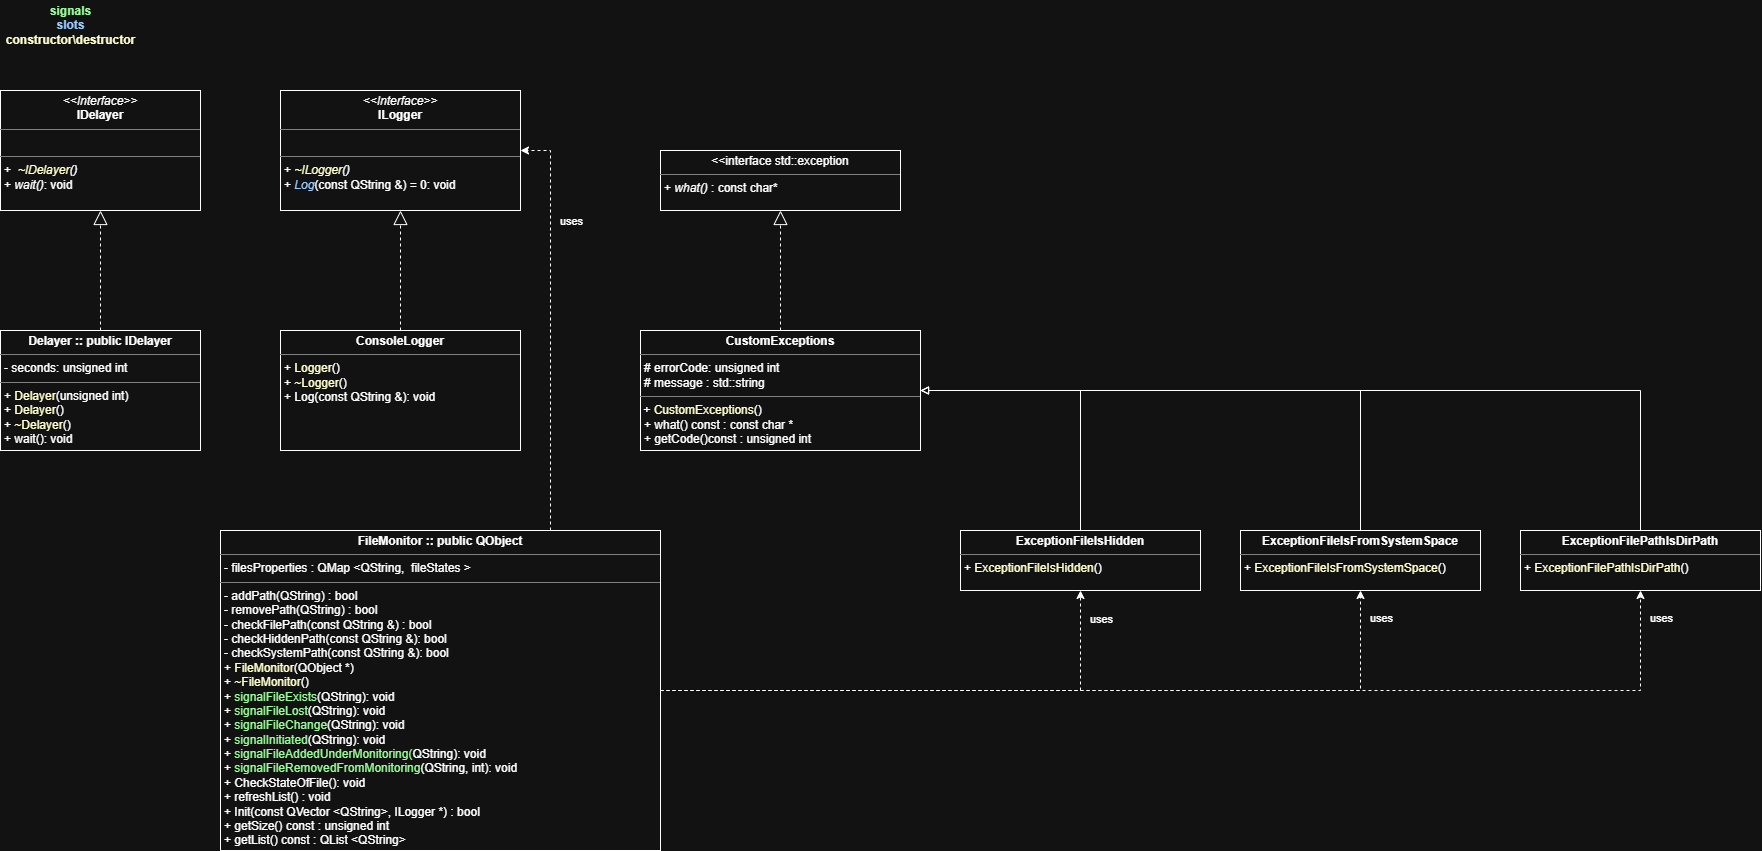

The diagram above was exported from draw.io. Its source (the exported page's mxGraphModel, read from the mxfile embedded in the PNG):
<mxGraphModel dx="1636" dy="806" grid="1" gridSize="10" guides="1" tooltips="1" connect="1" arrows="1" fold="1" page="1" pageScale="1" pageWidth="827" pageHeight="1169" math="0" shadow="0">
  <root>
    <mxCell id="0" />
    <mxCell id="1" parent="0" />
    <mxCell id="X88csitm1GCbTus264jZ-2" parent="1" style="verticalAlign=top;align=left;overflow=fill;html=1;whiteSpace=wrap;" value="&lt;p style=&quot;margin:0px;margin-top:4px;text-align:center;&quot;&gt;&lt;i&gt;&amp;lt;&amp;lt;Interface&amp;gt;&amp;gt;&lt;/i&gt;&lt;br&gt;&lt;b&gt;IDelayer&lt;/b&gt;&lt;/p&gt;&lt;hr size=&quot;1&quot; style=&quot;border-style:solid;&quot;&gt;&lt;p style=&quot;margin: 0px 0px 0px 4px;&quot;&gt;&lt;/p&gt;&lt;p style=&quot;margin:0px;margin-left:4px;&quot;&gt;&lt;/p&gt;&lt;p style=&quot;margin:0px;margin-left:4px;&quot;&gt;&lt;br&gt;&lt;/p&gt;&lt;hr size=&quot;1&quot; style=&quot;border-style: solid;&quot;&gt;&lt;p style=&quot;margin: 0px 0px 0px 4px;&quot;&gt;&lt;/p&gt;&lt;p style=&quot;margin: 0px 0px 0px 4px;&quot;&gt;&lt;/p&gt;&lt;p style=&quot;margin:0px;margin-left:4px;&quot;&gt;+&amp;nbsp;&amp;nbsp;&lt;i&gt;&lt;font style=&quot;color: light-dark(rgb(0, 0, 0), rgb(255, 255, 204));&quot;&gt;~IDelayer&lt;/font&gt;()&lt;/i&gt;&lt;br&gt;+&amp;nbsp;&lt;i&gt;wait()&lt;/i&gt;: void&lt;/p&gt;" vertex="1">
      <mxGeometry height="120" width="200" x="120" y="560" as="geometry" />
    </mxCell>
    <mxCell id="X88csitm1GCbTus264jZ-4" parent="1" style="verticalAlign=top;align=left;overflow=fill;html=1;whiteSpace=wrap;" value="&lt;p style=&quot;margin:0px;margin-top:4px;text-align:center;&quot;&gt;&lt;i&gt;&amp;lt;&amp;lt;Interface&amp;gt;&amp;gt;&lt;/i&gt;&lt;br&gt;&lt;b&gt;ILogger&lt;/b&gt;&lt;/p&gt;&lt;hr size=&quot;1&quot; style=&quot;border-style:solid;&quot;&gt;&lt;p style=&quot;margin:0px;margin-left:4px;&quot;&gt;&lt;/p&gt;&lt;p style=&quot;margin:0px;margin-left:4px;&quot;&gt;&lt;br&gt;&lt;/p&gt;&lt;hr size=&quot;1&quot; style=&quot;border-style: solid;&quot;&gt;&lt;p style=&quot;margin: 0px 0px 0px 4px;&quot;&gt;&lt;/p&gt;&lt;p style=&quot;margin: 0px 0px 0px 4px;&quot;&gt;&lt;/p&gt;&lt;p style=&quot;margin:0px;margin-left:4px;&quot;&gt;+ &lt;i&gt;&lt;font style=&quot;color: light-dark(rgb(0, 0, 0), rgb(255, 255, 204));&quot;&gt;~ILogger&lt;/font&gt;()&lt;/i&gt;&lt;br&gt;+&amp;nbsp;&lt;i&gt;&lt;font style=&quot;color: light-dark(rgb(0, 0, 0), rgb(153, 204, 255));&quot;&gt;Log&lt;/font&gt;&lt;/i&gt;(const QString &amp;amp;) = 0: void&lt;/p&gt;" vertex="1">
      <mxGeometry height="120" width="240" x="400" y="560" as="geometry" />
    </mxCell>
    <mxCell id="30N4tTfdrNdOhSgg4rxy-3" edge="1" parent="1" source="X88csitm1GCbTus264jZ-5" style="edgeStyle=orthogonalEdgeStyle;rounded=0;orthogonalLoop=1;jettySize=auto;html=1;exitX=0.5;exitY=0;exitDx=0;exitDy=0;entryX=0.5;entryY=1;entryDx=0;entryDy=0;endArrow=block;endFill=0;endSize=12;dashed=1;" target="30N4tTfdrNdOhSgg4rxy-1">
      <mxGeometry relative="1" as="geometry" />
    </mxCell>
    <mxCell id="X88csitm1GCbTus264jZ-5" parent="1" style="verticalAlign=top;align=left;overflow=fill;html=1;whiteSpace=wrap;" value="&lt;p style=&quot;margin:0px;margin-top:4px;text-align:center;&quot;&gt;&lt;b&gt;CustomExceptions&lt;/b&gt;&lt;/p&gt;&lt;hr size=&quot;1&quot; style=&quot;border-style:solid;&quot;&gt;&lt;p style=&quot;margin:0px;margin-left:4px;&quot;&gt;# errorCode: unsigned int&lt;/p&gt;&lt;p style=&quot;margin:0px;margin-left:4px;&quot;&gt;# message : std::string&lt;/p&gt;&lt;hr size=&quot;1&quot; style=&quot;border-style:solid;&quot;&gt;&amp;nbsp;+ &lt;font style=&quot;color: light-dark(rgb(0, 0, 0), rgb(255, 255, 204));&quot;&gt;CustomExceptions&lt;/font&gt;()&lt;br&gt;&lt;p style=&quot;margin:0px;margin-left:4px;&quot;&gt;&lt;span style=&quot;background-color: transparent; color: light-dark(rgb(0, 0, 0), rgb(255, 255, 255));&quot;&gt;+ &lt;/span&gt;&lt;span style=&quot;background-color: transparent; color: light-dark(rgb(0, 0, 0), rgb(255, 255, 255));&quot;&gt;what()&lt;/span&gt;&lt;i style=&quot;background-color: transparent; color: light-dark(rgb(0, 0, 0), rgb(255, 255, 255));&quot;&gt;&amp;nbsp;&lt;/i&gt;&lt;span style=&quot;background-color: transparent; color: light-dark(rgb(0, 0, 0), rgb(255, 255, 255));&quot;&gt;const &lt;/span&gt;&lt;span style=&quot;background-color: transparent; color: light-dark(rgb(0, 0, 0), rgb(255, 255, 255));&quot;&gt;: const char *&lt;/span&gt;&lt;/p&gt;&lt;p style=&quot;margin:0px;margin-left:4px;&quot;&gt;+ getCode()const : unsigned int&lt;/p&gt;" vertex="1">
      <mxGeometry height="120" width="280" x="760" y="800" as="geometry" />
    </mxCell>
    <mxCell id="X88csitm1GCbTus264jZ-7" parent="1" style="verticalAlign=top;align=left;overflow=fill;html=1;whiteSpace=wrap;" value="&lt;p style=&quot;margin:0px;margin-top:4px;text-align:center;&quot;&gt;&lt;b&gt;Delayer :: public IDelayer&lt;/b&gt;&lt;/p&gt;&lt;hr size=&quot;1&quot; style=&quot;border-style:solid;&quot;&gt;&lt;p style=&quot;margin:0px;margin-left:4px;&quot;&gt;- seconds: unsigned int&lt;/p&gt;&lt;hr size=&quot;1&quot; style=&quot;border-style:solid;&quot;&gt;&lt;p style=&quot;margin:0px;margin-left:4px;&quot;&gt;+ &lt;font style=&quot;color: light-dark(rgb(0, 0, 0), rgb(255, 255, 204));&quot;&gt;Delayer&lt;/font&gt;(unsigned int)&lt;/p&gt;&lt;p style=&quot;margin:0px;margin-left:4px;&quot;&gt;+ &lt;font style=&quot;color: light-dark(rgb(0, 0, 0), rgb(255, 255, 204));&quot;&gt;Delayer&lt;/font&gt;()&lt;/p&gt;&lt;p style=&quot;margin:0px;margin-left:4px;&quot;&gt;+ &lt;font style=&quot;color: light-dark(rgb(0, 0, 0), rgb(255, 255, 204));&quot;&gt;~Delayer&lt;/font&gt;()&lt;/p&gt;&lt;p style=&quot;margin:0px;margin-left:4px;&quot;&gt;+ wait(): void&amp;nbsp;&lt;/p&gt;" vertex="1">
      <mxGeometry height="120" width="200" x="120" y="800" as="geometry" />
    </mxCell>
    <mxCell id="X88csitm1GCbTus264jZ-9" parent="1" style="verticalAlign=top;align=left;overflow=fill;html=1;whiteSpace=wrap;" value="&lt;p style=&quot;margin:0px;margin-top:4px;text-align:center;&quot;&gt;&lt;b&gt;ConsoleLogger&lt;/b&gt;&lt;/p&gt;&lt;hr size=&quot;1&quot; style=&quot;border-style:solid;&quot;&gt;&lt;p style=&quot;margin:0px;margin-left:4px;&quot;&gt;&lt;/p&gt;&lt;p style=&quot;margin:0px;margin-left:4px;&quot;&gt;+ &lt;font style=&quot;color: light-dark(rgb(0, 0, 0), rgb(255, 255, 204));&quot;&gt;Logger&lt;/font&gt;()&lt;/p&gt;&lt;p style=&quot;margin:0px;margin-left:4px;&quot;&gt;+ &lt;font style=&quot;color: light-dark(rgb(0, 0, 0), rgb(255, 255, 204));&quot;&gt;~Logger&lt;/font&gt;&lt;font style=&quot;color: light-dark(rgb(0, 0, 0), rgb(255, 255, 255));&quot;&gt;()&lt;/font&gt;&lt;/p&gt;&lt;p style=&quot;margin:0px;margin-left:4px;&quot;&gt;&lt;font style=&quot;color: light-dark(rgb(0, 0, 0), rgb(255, 255, 255));&quot;&gt;+ Log(const QString &amp;amp;): void&lt;/font&gt;&lt;/p&gt;" vertex="1">
      <mxGeometry height="120" width="240" x="400" y="800" as="geometry" />
    </mxCell>
    <mxCell id="30N4tTfdrNdOhSgg4rxy-17" edge="1" parent="1" source="X88csitm1GCbTus264jZ-11" style="edgeStyle=orthogonalEdgeStyle;rounded=0;orthogonalLoop=1;jettySize=auto;html=1;exitX=1;exitY=0.5;exitDx=0;exitDy=0;entryX=0.5;entryY=1;entryDx=0;entryDy=0;dashed=1;" target="30N4tTfdrNdOhSgg4rxy-7">
      <mxGeometry relative="1" as="geometry" />
    </mxCell>
    <mxCell id="30N4tTfdrNdOhSgg4rxy-24" connectable="0" parent="30N4tTfdrNdOhSgg4rxy-17" style="edgeLabel;html=1;align=center;verticalAlign=middle;resizable=0;points=[];" value="uses" vertex="1">
      <mxGeometry relative="1" x="0.9572" y="-2" as="geometry">
        <mxPoint x="18" y="17" as="offset" />
      </mxGeometry>
    </mxCell>
    <mxCell id="R-vmRApr03-K_r_Pzkom-6" edge="1" parent="1" source="X88csitm1GCbTus264jZ-11" style="edgeStyle=orthogonalEdgeStyle;rounded=0;orthogonalLoop=1;jettySize=auto;html=1;entryX=0.5;entryY=1;entryDx=0;entryDy=0;dashed=1;" target="R-vmRApr03-K_r_Pzkom-3">
      <mxGeometry relative="1" as="geometry" />
    </mxCell>
    <mxCell id="R-vmRApr03-K_r_Pzkom-8" connectable="0" parent="R-vmRApr03-K_r_Pzkom-6" style="edgeLabel;html=1;align=center;verticalAlign=middle;resizable=0;points=[];" value="uses" vertex="1">
      <mxGeometry relative="1" x="0.9387" y="1" as="geometry">
        <mxPoint x="21" y="3" as="offset" />
      </mxGeometry>
    </mxCell>
    <mxCell id="R-vmRApr03-K_r_Pzkom-7" edge="1" parent="1" source="X88csitm1GCbTus264jZ-11" style="edgeStyle=orthogonalEdgeStyle;rounded=0;orthogonalLoop=1;jettySize=auto;html=1;entryX=0.5;entryY=1;entryDx=0;entryDy=0;dashed=1;" target="R-vmRApr03-K_r_Pzkom-4">
      <mxGeometry relative="1" as="geometry" />
    </mxCell>
    <mxCell id="R-vmRApr03-K_r_Pzkom-9" connectable="0" parent="R-vmRApr03-K_r_Pzkom-7" style="edgeLabel;html=1;align=center;verticalAlign=middle;resizable=0;points=[];" value="uses" vertex="1">
      <mxGeometry relative="1" x="0.9518" y="1" as="geometry">
        <mxPoint x="21" y="2" as="offset" />
      </mxGeometry>
    </mxCell>
    <mxCell id="X88csitm1GCbTus264jZ-11" parent="1" style="verticalAlign=top;align=left;overflow=fill;html=1;whiteSpace=wrap;" value="&lt;p style=&quot;margin:0px;margin-top:4px;text-align:center;&quot;&gt;&lt;b&gt;FileMonitor :: public QObject&lt;/b&gt;&lt;/p&gt;&lt;hr size=&quot;1&quot; style=&quot;border-style:solid;&quot;&gt;&lt;p style=&quot;margin:0px;margin-left:4px;&quot;&gt;-&amp;nbsp;filesProperties : QMap &amp;lt;QString,&amp;nbsp; fileStates &amp;gt;&lt;/p&gt;&lt;hr size=&quot;1&quot; style=&quot;border-style:solid;&quot;&gt;&lt;p style=&quot;margin:0px;margin-left:4px;&quot;&gt;- addPath(QString) : bool&lt;/p&gt;&lt;p style=&quot;margin:0px;margin-left:4px;&quot;&gt;- removePath(QString) : bool&lt;/p&gt;&lt;p style=&quot;margin:0px;margin-left:4px;&quot;&gt;- checkFilePath(const QString &amp;amp;) : bool&lt;br&gt;- checkHiddenPath(const QString &amp;amp;): bool&lt;br&gt;- checkSystemPath(const QString &amp;amp;): bool&lt;/p&gt;&lt;p style=&quot;margin:0px;margin-left:4px;&quot;&gt;+ &lt;font style=&quot;color: light-dark(rgb(0, 0, 0), rgb(255, 255, 204));&quot;&gt;FileMonitor&lt;/font&gt;(QObject *)&lt;/p&gt;&lt;p style=&quot;margin:0px;margin-left:4px;&quot;&gt;+ &lt;font style=&quot;color: light-dark(rgb(0, 0, 0), rgb(255, 255, 204));&quot;&gt;~FileMonitor&lt;/font&gt;()&lt;/p&gt;&lt;p style=&quot;margin:0px;margin-left:4px;&quot;&gt;+ &lt;font style=&quot;color: light-dark(rgb(0, 0, 0), rgb(153, 255, 153));&quot;&gt;signalFileExists&lt;/font&gt;(QString): void&lt;/p&gt;&lt;p style=&quot;margin:0px;margin-left:4px;&quot;&gt;+ &lt;font style=&quot;color: light-dark(rgb(0, 0, 0), rgb(153, 255, 153));&quot;&gt;signalFileLost&lt;/font&gt;(QString): void&lt;/p&gt;&lt;p style=&quot;margin:0px;margin-left:4px;&quot;&gt;+ &lt;font style=&quot;color: light-dark(rgb(0, 0, 0), rgb(153, 255, 153));&quot;&gt;signalFileChange&lt;/font&gt;(QString): void&lt;/p&gt;&lt;p style=&quot;margin: 0px 0px 0px 4px;&quot;&gt;+ &lt;font style=&quot;color: light-dark(rgb(0, 0, 0), rgb(153, 255, 153));&quot;&gt;signalInitiated&lt;/font&gt;(QString): void&lt;/p&gt;&lt;p style=&quot;margin: 0px 0px 0px 4px;&quot;&gt;+ &lt;font style=&quot;color: light-dark(rgb(0, 0, 0), rgb(153, 255, 153));&quot;&gt;signalFileAddedUnderMonitoring(&lt;/font&gt;QString): void&lt;/p&gt;&lt;p style=&quot;margin: 0px 0px 0px 4px;&quot;&gt;+ &lt;font style=&quot;color: light-dark(rgb(0, 0, 0), rgb(153, 255, 153));&quot;&gt;signalFileRemovedFromMonitoring&lt;/font&gt;(QString, int): void&lt;/p&gt;&lt;p style=&quot;margin:0px;margin-left:4px;&quot;&gt;+ CheckStateOfFile(): void&lt;br&gt;+ refreshList() : void&lt;/p&gt;&lt;p style=&quot;margin:0px;margin-left:4px;&quot;&gt;+ Init(const QVector &amp;lt;QString&amp;gt;, ILogger *) : bool&lt;/p&gt;&lt;p style=&quot;margin:0px;margin-left:4px;&quot;&gt;+ getSize() const : unsigned int&lt;/p&gt;&lt;p style=&quot;margin:0px;margin-left:4px;&quot;&gt;+ getList() const : QList &amp;lt;QString&amp;gt;&amp;nbsp;&lt;/p&gt;&lt;p style=&quot;margin:0px;margin-left:4px;&quot;&gt;&lt;br&gt;&lt;/p&gt;" vertex="1">
      <mxGeometry height="320" width="440" x="340" y="1000" as="geometry" />
    </mxCell>
    <mxCell id="XdChegb_MeqTolEv4o5T-1" parent="1" style="text;align=center;fontStyle=1;verticalAlign=middle;spacingLeft=3;spacingRight=3;strokeColor=none;rotatable=0;points=[[0,0.5],[1,0.5]];portConstraint=eastwest;html=1;" value="&lt;font style=&quot;color: light-dark(rgb(0, 0, 0), rgb(153, 255, 153));&quot;&gt;signals&lt;/font&gt;&lt;div&gt;&lt;font style=&quot;color: light-dark(rgb(0, 0, 0), rgb(153, 204, 255));&quot;&gt;slots&lt;/font&gt;&lt;/div&gt;&lt;div&gt;&lt;font style=&quot;color: light-dark(rgb(0, 0, 0), rgb(255, 255, 204));&quot;&gt;constructor\destructor&lt;/font&gt;&lt;/div&gt;" vertex="1">
      <mxGeometry height="50" width="140" x="120" y="470" as="geometry" />
    </mxCell>
    <mxCell id="XdChegb_MeqTolEv4o5T-2" edge="1" parent="1" source="X88csitm1GCbTus264jZ-7" style="endArrow=block;endFill=0;endSize=12;html=1;rounded=0;entryX=0.5;entryY=1;entryDx=0;entryDy=0;exitX=0.5;exitY=0;exitDx=0;exitDy=0;dashed=1;" target="X88csitm1GCbTus264jZ-2" value="">
      <mxGeometry relative="1" width="160" as="geometry">
        <mxPoint x="70" y="720" as="sourcePoint" />
        <mxPoint x="230" y="720" as="targetPoint" />
      </mxGeometry>
    </mxCell>
    <mxCell id="XdChegb_MeqTolEv4o5T-4" edge="1" parent="1" source="X88csitm1GCbTus264jZ-9" style="endArrow=block;endFill=0;endSize=12;html=1;rounded=0;entryX=0.5;entryY=1;entryDx=0;entryDy=0;exitX=0.5;exitY=0;exitDx=0;exitDy=0;dashed=1;" target="X88csitm1GCbTus264jZ-4" value="">
      <mxGeometry relative="1" width="160" as="geometry">
        <mxPoint x="810" y="1000" as="sourcePoint" />
        <mxPoint x="810" y="880" as="targetPoint" />
      </mxGeometry>
    </mxCell>
    <mxCell id="XdChegb_MeqTolEv4o5T-7" edge="1" parent="1" source="X88csitm1GCbTus264jZ-11" style="endArrow=classic;endFill=1;endSize=6;html=1;rounded=0;exitX=0.75;exitY=0;exitDx=0;exitDy=0;entryX=1;entryY=0.5;entryDx=0;entryDy=0;edgeStyle=orthogonalEdgeStyle;dashed=1;" target="X88csitm1GCbTus264jZ-4" value="">
      <mxGeometry relative="1" width="160" as="geometry">
        <Array as="points">
          <mxPoint x="670" y="620" />
        </Array>
        <mxPoint x="850" y="1070" as="sourcePoint" />
        <mxPoint x="850" y="910" as="targetPoint" />
      </mxGeometry>
    </mxCell>
    <mxCell id="R-vmRApr03-K_r_Pzkom-12" connectable="0" parent="XdChegb_MeqTolEv4o5T-7" style="edgeLabel;html=1;align=center;verticalAlign=middle;resizable=0;points=[];" value="uses" vertex="1">
      <mxGeometry relative="1" x="0.3512" y="2" as="geometry">
        <mxPoint x="22" y="-33" as="offset" />
      </mxGeometry>
    </mxCell>
    <mxCell id="30N4tTfdrNdOhSgg4rxy-1" parent="1" style="verticalAlign=top;align=left;overflow=fill;html=1;whiteSpace=wrap;" value="&lt;p style=&quot;margin:0px;margin-top:4px;text-align:center;&quot;&gt;&amp;lt;&amp;lt;interface std::exception&lt;/p&gt;&lt;hr size=&quot;1&quot; style=&quot;border-style:solid;&quot;&gt;&lt;p style=&quot;margin:0px;margin-left:4px;&quot;&gt;&lt;/p&gt;&lt;p style=&quot;margin:0px;margin-left:4px;&quot;&gt;+ &lt;i&gt;what()&lt;/i&gt; : const char*&lt;/p&gt;" vertex="1">
      <mxGeometry height="60" width="240" x="780" y="620" as="geometry" />
    </mxCell>
    <mxCell id="30N4tTfdrNdOhSgg4rxy-12" edge="1" parent="1" source="30N4tTfdrNdOhSgg4rxy-7" style="edgeStyle=orthogonalEdgeStyle;rounded=0;orthogonalLoop=1;jettySize=auto;html=1;exitX=0.5;exitY=0;exitDx=0;exitDy=0;entryX=1;entryY=0.5;entryDx=0;entryDy=0;endArrow=block;endFill=0;" target="X88csitm1GCbTus264jZ-5">
      <mxGeometry relative="1" as="geometry">
        <mxPoint x="1190" y="690" as="targetPoint" />
      </mxGeometry>
    </mxCell>
    <mxCell id="30N4tTfdrNdOhSgg4rxy-7" parent="1" style="verticalAlign=top;align=left;overflow=fill;html=1;whiteSpace=wrap;" value="&lt;p style=&quot;margin:0px;margin-top:4px;text-align:center;&quot;&gt;&lt;b&gt;ExceptionFileIsHidden&lt;/b&gt;&lt;/p&gt;&lt;hr size=&quot;1&quot; style=&quot;border-style:solid;&quot;&gt;&lt;p style=&quot;margin:0px;margin-left:4px;&quot;&gt;&lt;/p&gt;&lt;p style=&quot;margin:0px;margin-left:4px;&quot;&gt;+&amp;nbsp;&lt;font style=&quot;color: light-dark(rgb(0, 0, 0), rgb(255, 255, 204));&quot;&gt;ExceptionFileIsHidden&lt;/font&gt;()&lt;/p&gt;" vertex="1">
      <mxGeometry height="60" width="240" x="1080" y="1000" as="geometry" />
    </mxCell>
    <mxCell id="R-vmRApr03-K_r_Pzkom-10" edge="1" parent="1" source="R-vmRApr03-K_r_Pzkom-3" style="edgeStyle=orthogonalEdgeStyle;rounded=0;orthogonalLoop=1;jettySize=auto;html=1;entryX=1;entryY=0.5;entryDx=0;entryDy=0;endArrow=block;endFill=0;" target="X88csitm1GCbTus264jZ-5">
      <mxGeometry relative="1" as="geometry">
        <Array as="points">
          <mxPoint x="1480" y="860" />
        </Array>
      </mxGeometry>
    </mxCell>
    <mxCell id="R-vmRApr03-K_r_Pzkom-3" parent="1" style="verticalAlign=top;align=left;overflow=fill;html=1;whiteSpace=wrap;" value="&lt;p style=&quot;margin:0px;margin-top:4px;text-align:center;&quot;&gt;&lt;b&gt;ExceptionFileIsFromSystemSpace&lt;/b&gt;&lt;/p&gt;&lt;hr size=&quot;1&quot; style=&quot;border-style:solid;&quot;&gt;&lt;p style=&quot;margin:0px;margin-left:4px;&quot;&gt;&lt;/p&gt;&lt;p style=&quot;margin:0px;margin-left:4px;&quot;&gt;+&amp;nbsp;&lt;font style=&quot;color: light-dark(rgb(0, 0, 0), rgb(255, 255, 204));&quot;&gt;ExceptionFileIsFromSystemSpace&lt;/font&gt;()&lt;/p&gt;" vertex="1">
      <mxGeometry height="60" width="240" x="1360" y="1000" as="geometry" />
    </mxCell>
    <mxCell id="R-vmRApr03-K_r_Pzkom-11" edge="1" parent="1" source="R-vmRApr03-K_r_Pzkom-4" style="edgeStyle=orthogonalEdgeStyle;rounded=0;orthogonalLoop=1;jettySize=auto;html=1;entryX=1;entryY=0.5;entryDx=0;entryDy=0;endArrow=block;endFill=0;" target="X88csitm1GCbTus264jZ-5">
      <mxGeometry relative="1" as="geometry">
        <Array as="points">
          <mxPoint x="1760" y="860" />
        </Array>
      </mxGeometry>
    </mxCell>
    <mxCell id="R-vmRApr03-K_r_Pzkom-4" parent="1" style="verticalAlign=top;align=left;overflow=fill;html=1;whiteSpace=wrap;" value="&lt;p style=&quot;margin:0px;margin-top:4px;text-align:center;&quot;&gt;&lt;b&gt;ExceptionFilePathIsDirPath&lt;/b&gt;&lt;/p&gt;&lt;hr size=&quot;1&quot; style=&quot;border-style:solid;&quot;&gt;&lt;p style=&quot;margin:0px;margin-left:4px;&quot;&gt;&lt;/p&gt;&lt;p style=&quot;margin:0px;margin-left:4px;&quot;&gt;+&amp;nbsp;&lt;font style=&quot;color: light-dark(rgb(0, 0, 0), rgb(255, 255, 204));&quot;&gt;ExceptionFilePathIsDirPath&lt;/font&gt;()&lt;/p&gt;" vertex="1">
      <mxGeometry height="60" width="240" x="1640" y="1000" as="geometry" />
    </mxCell>
  </root>
</mxGraphModel>